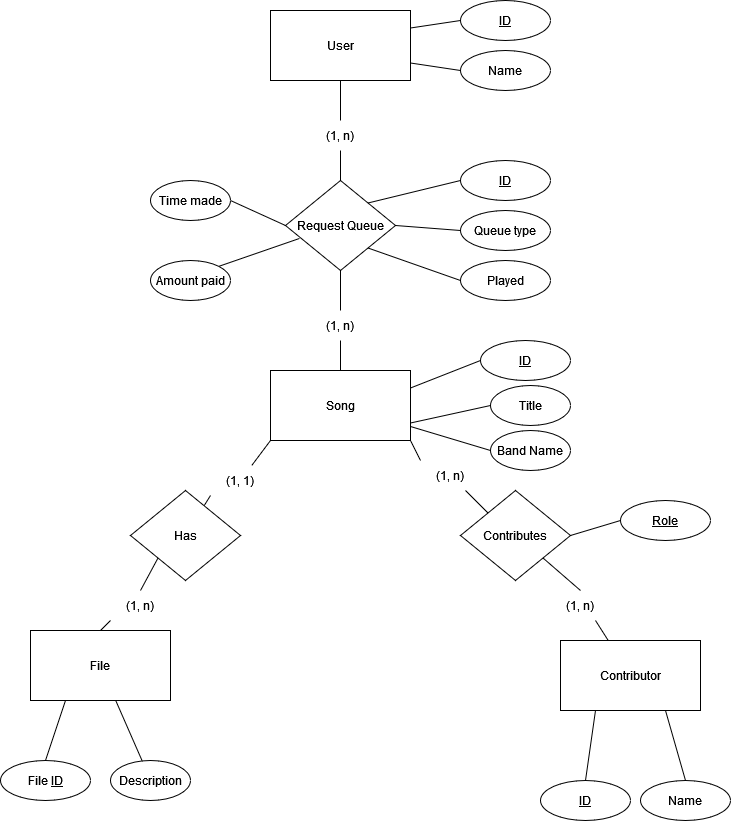

The diagram above was exported from draw.io. Its source (the exported page's mxGraphModel, read from the mxfile embedded in the PNG):
<mxGraphModel dx="1434" dy="822" grid="1" gridSize="10" guides="1" tooltips="1" connect="1" arrows="1" fold="1" page="1" pageScale="1" pageWidth="850" pageHeight="1100" math="0" shadow="0">
  <root>
    <mxCell id="0" />
    <mxCell id="1" parent="0" />
    <mxCell id="pWWXd3AjgrICyKJDim29-2" value="User" style="rounded=0;whiteSpace=wrap;html=1;" parent="1" vertex="1">
      <mxGeometry x="330" y="80" width="140" height="70" as="geometry" />
    </mxCell>
    <mxCell id="MMDmdCO0N-zPLMwiTdqs-8" style="rounded=0;orthogonalLoop=1;jettySize=auto;html=1;exitX=1;exitY=0.75;exitDx=0;exitDy=0;entryX=0;entryY=0.5;entryDx=0;entryDy=0;endArrow=none;endFill=0;" parent="1" source="pWWXd3AjgrICyKJDim29-3" target="MMDmdCO0N-zPLMwiTdqs-7" edge="1">
      <mxGeometry relative="1" as="geometry" />
    </mxCell>
    <mxCell id="pWWXd3AjgrICyKJDim29-3" value="Song" style="rounded=0;whiteSpace=wrap;html=1;" parent="1" vertex="1">
      <mxGeometry x="330" y="440" width="140" height="70" as="geometry" />
    </mxCell>
    <mxCell id="pWWXd3AjgrICyKJDim29-4" value="Request Queue" style="rhombus;whiteSpace=wrap;html=1;" parent="1" vertex="1">
      <mxGeometry x="345" y="250" width="110" height="90" as="geometry" />
    </mxCell>
    <mxCell id="pWWXd3AjgrICyKJDim29-5" value="" style="endArrow=none;html=1;rounded=0;exitX=0.5;exitY=0;exitDx=0;exitDy=0;entryX=0.5;entryY=1;entryDx=0;entryDy=0;" parent="1" source="pWWXd3AjgrICyKJDim29-37" target="pWWXd3AjgrICyKJDim29-2" edge="1">
      <mxGeometry width="50" height="50" relative="1" as="geometry">
        <mxPoint x="400" y="300" as="sourcePoint" />
        <mxPoint x="450" y="250" as="targetPoint" />
      </mxGeometry>
    </mxCell>
    <mxCell id="pWWXd3AjgrICyKJDim29-6" value="" style="endArrow=none;html=1;rounded=0;exitX=0.5;exitY=1;exitDx=0;exitDy=0;entryX=0.5;entryY=0;entryDx=0;entryDy=0;" parent="1" source="pWWXd3AjgrICyKJDim29-38" target="pWWXd3AjgrICyKJDim29-3" edge="1">
      <mxGeometry width="50" height="50" relative="1" as="geometry">
        <mxPoint x="400" y="300" as="sourcePoint" />
        <mxPoint x="450" y="250" as="targetPoint" />
      </mxGeometry>
    </mxCell>
    <mxCell id="pWWXd3AjgrICyKJDim29-7" value="&lt;u&gt;ID&lt;/u&gt;" style="ellipse;whiteSpace=wrap;html=1;" parent="1" vertex="1">
      <mxGeometry x="520" y="70" width="90" height="40" as="geometry" />
    </mxCell>
    <mxCell id="pWWXd3AjgrICyKJDim29-8" value="Name" style="ellipse;whiteSpace=wrap;html=1;" parent="1" vertex="1">
      <mxGeometry x="520" y="120" width="90" height="40" as="geometry" />
    </mxCell>
    <mxCell id="pWWXd3AjgrICyKJDim29-9" value="" style="endArrow=none;html=1;rounded=0;exitX=1;exitY=0.25;exitDx=0;exitDy=0;entryX=0;entryY=0.5;entryDx=0;entryDy=0;" parent="1" source="pWWXd3AjgrICyKJDim29-2" target="pWWXd3AjgrICyKJDim29-7" edge="1">
      <mxGeometry width="50" height="50" relative="1" as="geometry">
        <mxPoint x="400" y="210" as="sourcePoint" />
        <mxPoint x="450" y="160" as="targetPoint" />
      </mxGeometry>
    </mxCell>
    <mxCell id="pWWXd3AjgrICyKJDim29-10" value="" style="endArrow=none;html=1;rounded=0;exitX=1;exitY=0.75;exitDx=0;exitDy=0;entryX=0;entryY=0.5;entryDx=0;entryDy=0;" parent="1" source="pWWXd3AjgrICyKJDim29-2" target="pWWXd3AjgrICyKJDim29-8" edge="1">
      <mxGeometry width="50" height="50" relative="1" as="geometry">
        <mxPoint x="480" y="160" as="sourcePoint" />
        <mxPoint x="530" y="152" as="targetPoint" />
      </mxGeometry>
    </mxCell>
    <mxCell id="pWWXd3AjgrICyKJDim29-11" value="&lt;u&gt;ID&lt;/u&gt;" style="ellipse;whiteSpace=wrap;html=1;" parent="1" vertex="1">
      <mxGeometry x="540" y="410" width="90" height="40" as="geometry" />
    </mxCell>
    <mxCell id="pWWXd3AjgrICyKJDim29-12" value="" style="endArrow=none;html=1;rounded=0;exitX=1;exitY=0.25;exitDx=0;exitDy=0;entryX=0;entryY=0.5;entryDx=0;entryDy=0;" parent="1" source="pWWXd3AjgrICyKJDim29-3" target="pWWXd3AjgrICyKJDim29-11" edge="1">
      <mxGeometry width="50" height="50" relative="1" as="geometry">
        <mxPoint x="400" y="420" as="sourcePoint" />
        <mxPoint x="450" y="370" as="targetPoint" />
      </mxGeometry>
    </mxCell>
    <mxCell id="pWWXd3AjgrICyKJDim29-13" value="&lt;u&gt;ID&lt;/u&gt;" style="ellipse;whiteSpace=wrap;html=1;" parent="1" vertex="1">
      <mxGeometry x="520" y="230" width="90" height="40" as="geometry" />
    </mxCell>
    <mxCell id="pWWXd3AjgrICyKJDim29-14" value="Queue type" style="ellipse;whiteSpace=wrap;html=1;" parent="1" vertex="1">
      <mxGeometry x="520" y="280" width="90" height="40" as="geometry" />
    </mxCell>
    <mxCell id="pWWXd3AjgrICyKJDim29-15" value="Played" style="ellipse;whiteSpace=wrap;html=1;" parent="1" vertex="1">
      <mxGeometry x="520" y="330" width="90" height="40" as="geometry" />
    </mxCell>
    <mxCell id="pWWXd3AjgrICyKJDim29-16" value="" style="endArrow=none;html=1;rounded=0;exitX=1;exitY=0;exitDx=0;exitDy=0;entryX=0;entryY=0.5;entryDx=0;entryDy=0;" parent="1" source="pWWXd3AjgrICyKJDim29-4" target="pWWXd3AjgrICyKJDim29-13" edge="1">
      <mxGeometry width="50" height="50" relative="1" as="geometry">
        <mxPoint x="400" y="340" as="sourcePoint" />
        <mxPoint x="450" y="290" as="targetPoint" />
      </mxGeometry>
    </mxCell>
    <mxCell id="pWWXd3AjgrICyKJDim29-18" value="" style="endArrow=none;html=1;rounded=0;exitX=1;exitY=0.5;exitDx=0;exitDy=0;entryX=0;entryY=0.5;entryDx=0;entryDy=0;" parent="1" source="pWWXd3AjgrICyKJDim29-4" target="pWWXd3AjgrICyKJDim29-14" edge="1">
      <mxGeometry width="50" height="50" relative="1" as="geometry">
        <mxPoint x="400" y="340" as="sourcePoint" />
        <mxPoint x="450" y="290" as="targetPoint" />
      </mxGeometry>
    </mxCell>
    <mxCell id="pWWXd3AjgrICyKJDim29-19" value="" style="endArrow=none;html=1;rounded=0;exitX=1;exitY=1;exitDx=0;exitDy=0;entryX=0;entryY=0.5;entryDx=0;entryDy=0;" parent="1" source="pWWXd3AjgrICyKJDim29-4" target="pWWXd3AjgrICyKJDim29-15" edge="1">
      <mxGeometry width="50" height="50" relative="1" as="geometry">
        <mxPoint x="400" y="340" as="sourcePoint" />
        <mxPoint x="450" y="290" as="targetPoint" />
      </mxGeometry>
    </mxCell>
    <mxCell id="pWWXd3AjgrICyKJDim29-20" value="File" style="rounded=0;whiteSpace=wrap;html=1;" parent="1" vertex="1">
      <mxGeometry x="90" y="700" width="140" height="70" as="geometry" />
    </mxCell>
    <mxCell id="pWWXd3AjgrICyKJDim29-21" value="Contributor" style="rounded=0;whiteSpace=wrap;html=1;" parent="1" vertex="1">
      <mxGeometry x="620" y="710" width="140" height="70" as="geometry" />
    </mxCell>
    <mxCell id="pWWXd3AjgrICyKJDim29-22" value="Has" style="rhombus;whiteSpace=wrap;html=1;" parent="1" vertex="1">
      <mxGeometry x="190" y="560" width="110" height="90" as="geometry" />
    </mxCell>
    <mxCell id="pWWXd3AjgrICyKJDim29-23" value="" style="endArrow=none;html=1;rounded=0;exitX=0;exitY=1;exitDx=0;exitDy=0;" parent="1" source="pWWXd3AjgrICyKJDim29-39" target="pWWXd3AjgrICyKJDim29-22" edge="1">
      <mxGeometry width="50" height="50" relative="1" as="geometry">
        <mxPoint x="400" y="530" as="sourcePoint" />
        <mxPoint x="450" y="480" as="targetPoint" />
      </mxGeometry>
    </mxCell>
    <mxCell id="pWWXd3AjgrICyKJDim29-24" value="" style="endArrow=none;html=1;rounded=0;entryX=0.5;entryY=0;entryDx=0;entryDy=0;exitX=0;exitY=1;exitDx=0;exitDy=0;" parent="1" source="pWWXd3AjgrICyKJDim29-40" target="pWWXd3AjgrICyKJDim29-20" edge="1">
      <mxGeometry width="50" height="50" relative="1" as="geometry">
        <mxPoint x="400" y="530" as="sourcePoint" />
        <mxPoint x="450" y="480" as="targetPoint" />
      </mxGeometry>
    </mxCell>
    <mxCell id="pWWXd3AjgrICyKJDim29-25" value="Contributes" style="rhombus;whiteSpace=wrap;html=1;" parent="1" vertex="1">
      <mxGeometry x="520" y="560" width="110" height="90" as="geometry" />
    </mxCell>
    <mxCell id="pWWXd3AjgrICyKJDim29-26" value="" style="endArrow=none;html=1;rounded=0;entryX=0;entryY=0;entryDx=0;entryDy=0;exitX=0.75;exitY=1;exitDx=0;exitDy=0;" parent="1" source="pWWXd3AjgrICyKJDim29-42" target="pWWXd3AjgrICyKJDim29-25" edge="1">
      <mxGeometry width="50" height="50" relative="1" as="geometry">
        <mxPoint x="400" y="520" as="sourcePoint" />
        <mxPoint x="450" y="470" as="targetPoint" />
      </mxGeometry>
    </mxCell>
    <mxCell id="pWWXd3AjgrICyKJDim29-27" value="" style="endArrow=none;html=1;rounded=0;entryX=1;entryY=1;entryDx=0;entryDy=0;exitX=0.5;exitY=0;exitDx=0;exitDy=0;" parent="1" source="pWWXd3AjgrICyKJDim29-41" target="pWWXd3AjgrICyKJDim29-25" edge="1">
      <mxGeometry width="50" height="50" relative="1" as="geometry">
        <mxPoint x="420" y="570" as="sourcePoint" />
        <mxPoint x="450" y="510" as="targetPoint" />
      </mxGeometry>
    </mxCell>
    <mxCell id="pWWXd3AjgrICyKJDim29-28" value="File &lt;u&gt;ID&lt;/u&gt;" style="ellipse;whiteSpace=wrap;html=1;" parent="1" vertex="1">
      <mxGeometry x="60" y="830" width="90" height="40" as="geometry" />
    </mxCell>
    <mxCell id="pWWXd3AjgrICyKJDim29-29" value="&lt;u&gt;ID&lt;/u&gt;" style="ellipse;whiteSpace=wrap;html=1;" parent="1" vertex="1">
      <mxGeometry x="600" y="850" width="90" height="40" as="geometry" />
    </mxCell>
    <mxCell id="pWWXd3AjgrICyKJDim29-31" value="" style="endArrow=none;html=1;rounded=0;entryX=0.25;entryY=1;entryDx=0;entryDy=0;exitX=0.5;exitY=0;exitDx=0;exitDy=0;" parent="1" source="pWWXd3AjgrICyKJDim29-28" target="pWWXd3AjgrICyKJDim29-20" edge="1">
      <mxGeometry width="50" height="50" relative="1" as="geometry">
        <mxPoint x="400" y="690" as="sourcePoint" />
        <mxPoint x="450" y="640" as="targetPoint" />
      </mxGeometry>
    </mxCell>
    <mxCell id="pWWXd3AjgrICyKJDim29-32" value="" style="endArrow=none;html=1;rounded=0;entryX=0.25;entryY=1;entryDx=0;entryDy=0;exitX=0.5;exitY=0;exitDx=0;exitDy=0;" parent="1" source="pWWXd3AjgrICyKJDim29-29" target="pWWXd3AjgrICyKJDim29-21" edge="1">
      <mxGeometry width="50" height="50" relative="1" as="geometry">
        <mxPoint x="430" y="700" as="sourcePoint" />
        <mxPoint x="480" y="650" as="targetPoint" />
      </mxGeometry>
    </mxCell>
    <mxCell id="pWWXd3AjgrICyKJDim29-33" value="Name" style="ellipse;whiteSpace=wrap;html=1;" parent="1" vertex="1">
      <mxGeometry x="700" y="850" width="90" height="40" as="geometry" />
    </mxCell>
    <mxCell id="pWWXd3AjgrICyKJDim29-34" value="" style="endArrow=none;html=1;rounded=0;entryX=0.75;entryY=1;entryDx=0;entryDy=0;exitX=0.5;exitY=0;exitDx=0;exitDy=0;" parent="1" source="pWWXd3AjgrICyKJDim29-33" target="pWWXd3AjgrICyKJDim29-21" edge="1">
      <mxGeometry width="50" height="50" relative="1" as="geometry">
        <mxPoint x="430" y="760" as="sourcePoint" />
        <mxPoint x="480" y="710" as="targetPoint" />
      </mxGeometry>
    </mxCell>
    <mxCell id="pWWXd3AjgrICyKJDim29-35" value="&lt;u&gt;Role&lt;/u&gt;" style="ellipse;whiteSpace=wrap;html=1;" parent="1" vertex="1">
      <mxGeometry x="680" y="570" width="90" height="40" as="geometry" />
    </mxCell>
    <mxCell id="pWWXd3AjgrICyKJDim29-36" value="" style="endArrow=none;html=1;rounded=0;entryX=0;entryY=0.5;entryDx=0;entryDy=0;exitX=1;exitY=0.5;exitDx=0;exitDy=0;" parent="1" source="pWWXd3AjgrICyKJDim29-25" target="pWWXd3AjgrICyKJDim29-35" edge="1">
      <mxGeometry width="50" height="50" relative="1" as="geometry">
        <mxPoint x="630" y="600" as="sourcePoint" />
        <mxPoint x="420" y="590" as="targetPoint" />
      </mxGeometry>
    </mxCell>
    <mxCell id="MMDmdCO0N-zPLMwiTdqs-1" value="" style="endArrow=none;html=1;rounded=0;exitX=0.5;exitY=0;exitDx=0;exitDy=0;entryX=0.5;entryY=1;entryDx=0;entryDy=0;" parent="1" source="pWWXd3AjgrICyKJDim29-4" target="pWWXd3AjgrICyKJDim29-37" edge="1">
      <mxGeometry width="50" height="50" relative="1" as="geometry">
        <mxPoint x="400" y="250" as="sourcePoint" />
        <mxPoint x="400" y="150" as="targetPoint" />
      </mxGeometry>
    </mxCell>
    <mxCell id="pWWXd3AjgrICyKJDim29-37" value="(1, n)" style="text;html=1;strokeColor=none;fillColor=none;align=center;verticalAlign=middle;whiteSpace=wrap;rounded=0;" parent="1" vertex="1">
      <mxGeometry x="370" y="190" width="60" height="30" as="geometry" />
    </mxCell>
    <mxCell id="MMDmdCO0N-zPLMwiTdqs-2" value="" style="endArrow=none;html=1;rounded=0;exitX=0.5;exitY=1;exitDx=0;exitDy=0;entryX=0.5;entryY=0;entryDx=0;entryDy=0;" parent="1" source="pWWXd3AjgrICyKJDim29-4" target="pWWXd3AjgrICyKJDim29-38" edge="1">
      <mxGeometry width="50" height="50" relative="1" as="geometry">
        <mxPoint x="400" y="340" as="sourcePoint" />
        <mxPoint x="400" y="440" as="targetPoint" />
      </mxGeometry>
    </mxCell>
    <mxCell id="pWWXd3AjgrICyKJDim29-38" value="(1, n)" style="text;html=1;strokeColor=none;fillColor=none;align=center;verticalAlign=middle;whiteSpace=wrap;rounded=0;" parent="1" vertex="1">
      <mxGeometry x="370" y="380" width="60" height="30" as="geometry" />
    </mxCell>
    <mxCell id="MMDmdCO0N-zPLMwiTdqs-3" value="" style="endArrow=none;html=1;rounded=0;entryX=0;entryY=0;entryDx=0;entryDy=0;exitX=1;exitY=1;exitDx=0;exitDy=0;" parent="1" source="pWWXd3AjgrICyKJDim29-3" target="pWWXd3AjgrICyKJDim29-42" edge="1">
      <mxGeometry width="50" height="50" relative="1" as="geometry">
        <mxPoint x="470" y="510" as="sourcePoint" />
        <mxPoint x="548" y="583" as="targetPoint" />
      </mxGeometry>
    </mxCell>
    <mxCell id="pWWXd3AjgrICyKJDim29-42" value="(1, n)" style="text;html=1;strokeColor=none;fillColor=none;align=center;verticalAlign=middle;whiteSpace=wrap;rounded=0;" parent="1" vertex="1">
      <mxGeometry x="480" y="530" width="60" height="30" as="geometry" />
    </mxCell>
    <mxCell id="MMDmdCO0N-zPLMwiTdqs-4" value="" style="endArrow=none;html=1;rounded=0;exitX=0;exitY=1;exitDx=0;exitDy=0;" parent="1" source="pWWXd3AjgrICyKJDim29-3" target="pWWXd3AjgrICyKJDim29-39" edge="1">
      <mxGeometry width="50" height="50" relative="1" as="geometry">
        <mxPoint x="330" y="510" as="sourcePoint" />
        <mxPoint x="268" y="579" as="targetPoint" />
      </mxGeometry>
    </mxCell>
    <mxCell id="pWWXd3AjgrICyKJDim29-39" value="(1, 1)" style="text;html=1;strokeColor=none;fillColor=none;align=center;verticalAlign=middle;whiteSpace=wrap;rounded=0;" parent="1" vertex="1">
      <mxGeometry x="270" y="535" width="60" height="30" as="geometry" />
    </mxCell>
    <mxCell id="MMDmdCO0N-zPLMwiTdqs-5" value="" style="endArrow=none;html=1;rounded=0;entryX=0.5;entryY=0;entryDx=0;entryDy=0;exitX=0;exitY=1;exitDx=0;exitDy=0;" parent="1" source="pWWXd3AjgrICyKJDim29-22" target="pWWXd3AjgrICyKJDim29-40" edge="1">
      <mxGeometry width="50" height="50" relative="1" as="geometry">
        <mxPoint x="218" y="628" as="sourcePoint" />
        <mxPoint x="160" y="700" as="targetPoint" />
      </mxGeometry>
    </mxCell>
    <mxCell id="pWWXd3AjgrICyKJDim29-40" value="(1, n)" style="text;html=1;strokeColor=none;fillColor=none;align=center;verticalAlign=middle;whiteSpace=wrap;rounded=0;" parent="1" vertex="1">
      <mxGeometry x="170" y="660" width="60" height="30" as="geometry" />
    </mxCell>
    <mxCell id="MMDmdCO0N-zPLMwiTdqs-17" style="rounded=0;orthogonalLoop=1;jettySize=auto;html=1;exitX=0.75;exitY=1;exitDx=0;exitDy=0;endArrow=none;endFill=0;" parent="1" source="pWWXd3AjgrICyKJDim29-41" target="pWWXd3AjgrICyKJDim29-21" edge="1">
      <mxGeometry relative="1" as="geometry" />
    </mxCell>
    <mxCell id="pWWXd3AjgrICyKJDim29-41" value="(1, n)" style="text;html=1;strokeColor=none;fillColor=none;align=center;verticalAlign=middle;whiteSpace=wrap;rounded=0;" parent="1" vertex="1">
      <mxGeometry x="610" y="660" width="60" height="30" as="geometry" />
    </mxCell>
    <mxCell id="MMDmdCO0N-zPLMwiTdqs-7" value="Title" style="ellipse;whiteSpace=wrap;html=1;" parent="1" vertex="1">
      <mxGeometry x="550" y="455" width="80" height="40" as="geometry" />
    </mxCell>
    <mxCell id="MMDmdCO0N-zPLMwiTdqs-13" style="rounded=0;orthogonalLoop=1;jettySize=auto;html=1;exitX=0;exitY=0.5;exitDx=0;exitDy=0;endArrow=none;endFill=0;" parent="1" source="MMDmdCO0N-zPLMwiTdqs-10" target="pWWXd3AjgrICyKJDim29-3" edge="1">
      <mxGeometry relative="1" as="geometry" />
    </mxCell>
    <mxCell id="MMDmdCO0N-zPLMwiTdqs-10" value="Band Name" style="ellipse;whiteSpace=wrap;html=1;" parent="1" vertex="1">
      <mxGeometry x="550" y="500" width="80" height="40" as="geometry" />
    </mxCell>
    <mxCell id="MMDmdCO0N-zPLMwiTdqs-15" value="" style="rounded=0;orthogonalLoop=1;jettySize=auto;html=1;endArrow=none;endFill=0;" parent="1" source="MMDmdCO0N-zPLMwiTdqs-14" target="pWWXd3AjgrICyKJDim29-20" edge="1">
      <mxGeometry relative="1" as="geometry" />
    </mxCell>
    <mxCell id="MMDmdCO0N-zPLMwiTdqs-14" value="Description" style="ellipse;whiteSpace=wrap;html=1;" parent="1" vertex="1">
      <mxGeometry x="170" y="830" width="80" height="40" as="geometry" />
    </mxCell>
    <mxCell id="ExJ6s1Ns2m31JPhLSBN5-2" style="rounded=0;orthogonalLoop=1;jettySize=auto;html=1;exitX=1;exitY=0.5;exitDx=0;exitDy=0;entryX=0;entryY=0.5;entryDx=0;entryDy=0;endArrow=none;endFill=0;" edge="1" parent="1" source="ExJ6s1Ns2m31JPhLSBN5-1" target="pWWXd3AjgrICyKJDim29-4">
      <mxGeometry relative="1" as="geometry" />
    </mxCell>
    <mxCell id="ExJ6s1Ns2m31JPhLSBN5-1" value="Time made" style="ellipse;whiteSpace=wrap;html=1;" vertex="1" parent="1">
      <mxGeometry x="210" y="250" width="80" height="40" as="geometry" />
    </mxCell>
    <mxCell id="ExJ6s1Ns2m31JPhLSBN5-11" style="edgeStyle=none;rounded=0;orthogonalLoop=1;jettySize=auto;html=1;exitX=1;exitY=0;exitDx=0;exitDy=0;entryX=0.127;entryY=0.644;entryDx=0;entryDy=0;endArrow=none;endFill=0;entryPerimeter=0;" edge="1" parent="1" source="ExJ6s1Ns2m31JPhLSBN5-10" target="pWWXd3AjgrICyKJDim29-4">
      <mxGeometry relative="1" as="geometry" />
    </mxCell>
    <mxCell id="ExJ6s1Ns2m31JPhLSBN5-10" value="Amount paid" style="ellipse;whiteSpace=wrap;html=1;" vertex="1" parent="1">
      <mxGeometry x="210" y="330" width="80" height="40" as="geometry" />
    </mxCell>
  </root>
</mxGraphModel>